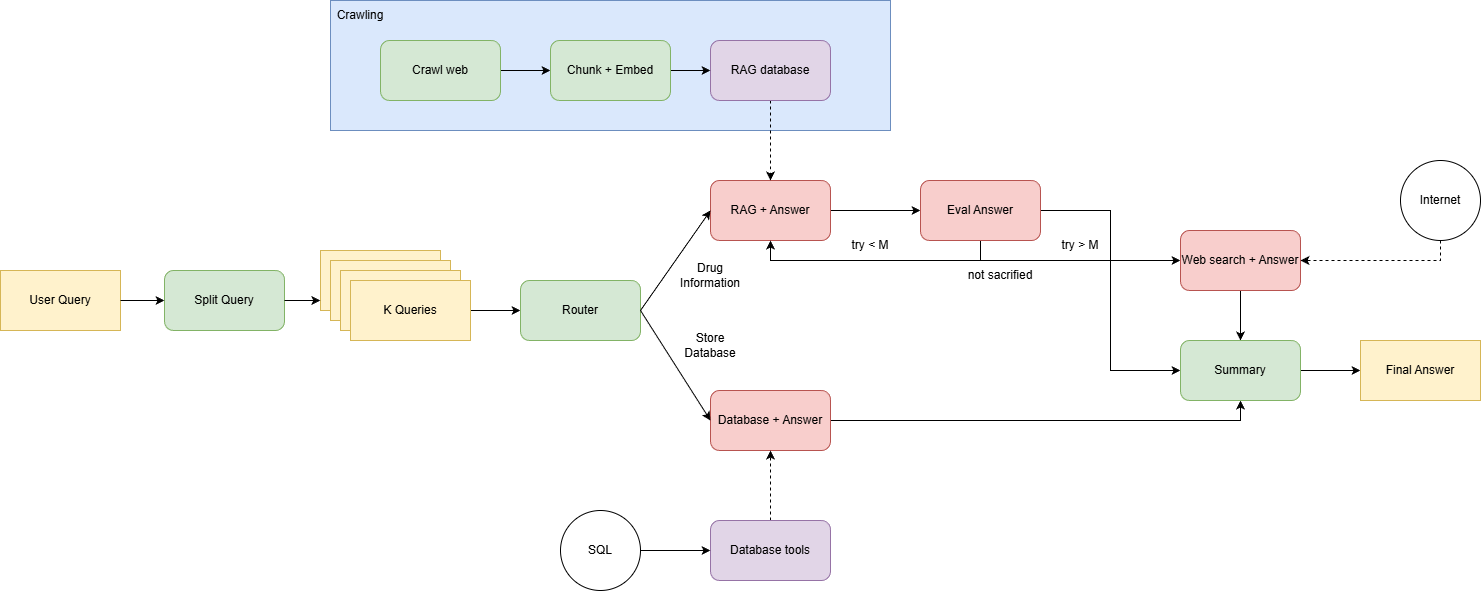

The diagram above was exported from draw.io. Its source (the exported page's mxGraphModel, read from the mxfile embedded in the PNG):
<mxGraphModel dx="923" dy="1735" grid="1" gridSize="10" guides="0" tooltips="1" connect="1" arrows="1" fold="1" page="1" pageScale="1" pageWidth="827" pageHeight="1169" math="0" shadow="0">
  <root>
    <mxCell id="0" />
    <mxCell id="1" parent="0" />
    <mxCell id="nekKsIKK27_iMdUp--91-51" parent="1" style="rounded=0;whiteSpace=wrap;html=1;fillColor=#dae8fc;strokeColor=#6c8ebf;" value="" vertex="1">
      <mxGeometry height="130" width="560" x="460" y="-30" as="geometry" />
    </mxCell>
    <mxCell id="nekKsIKK27_iMdUp--91-1" parent="1" style="rounded=1;whiteSpace=wrap;html=1;fillColor=#d5e8d4;strokeColor=#82b366;" value="Split Query" vertex="1">
      <mxGeometry height="60" width="120" x="294" y="240" as="geometry" />
    </mxCell>
    <mxCell id="nekKsIKK27_iMdUp--91-2" parent="1" style="rounded=0;whiteSpace=wrap;html=1;fillColor=#fff2cc;strokeColor=#d6b656;" value="User Query" vertex="1">
      <mxGeometry height="60" width="120" x="130" y="240" as="geometry" />
    </mxCell>
    <mxCell id="nekKsIKK27_iMdUp--91-4" parent="1" style="rounded=0;whiteSpace=wrap;html=1;fillColor=#fff2cc;strokeColor=#d6b656;" value="" vertex="1">
      <mxGeometry height="60" width="120" x="450" y="220" as="geometry" />
    </mxCell>
    <mxCell id="nekKsIKK27_iMdUp--91-5" parent="1" style="rounded=0;whiteSpace=wrap;html=1;fillColor=#fff2cc;strokeColor=#d6b656;" value="" vertex="1">
      <mxGeometry height="60" width="120" x="460" y="230" as="geometry" />
    </mxCell>
    <mxCell id="nekKsIKK27_iMdUp--91-3" parent="1" style="rounded=0;whiteSpace=wrap;html=1;fillColor=#fff2cc;strokeColor=#d6b656;" value="" vertex="1">
      <mxGeometry height="60" width="120" x="470" y="240" as="geometry" />
    </mxCell>
    <mxCell id="nekKsIKK27_iMdUp--91-22" edge="1" parent="1" source="nekKsIKK27_iMdUp--91-6" style="edgeStyle=orthogonalEdgeStyle;rounded=0;orthogonalLoop=1;jettySize=auto;html=1;exitX=1;exitY=0.5;exitDx=0;exitDy=0;entryX=0;entryY=0.5;entryDx=0;entryDy=0;" target="nekKsIKK27_iMdUp--91-8">
      <mxGeometry relative="1" as="geometry" />
    </mxCell>
    <mxCell id="nekKsIKK27_iMdUp--91-6" parent="1" style="rounded=0;whiteSpace=wrap;html=1;fillColor=#fff2cc;strokeColor=#d6b656;" value="K Queries" vertex="1">
      <mxGeometry height="60" width="120" x="480" y="250" as="geometry" />
    </mxCell>
    <mxCell id="nekKsIKK27_iMdUp--91-8" parent="1" style="rounded=1;whiteSpace=wrap;html=1;fillColor=#d5e8d4;strokeColor=#82b366;" value="Router" vertex="1">
      <mxGeometry height="60" width="120" x="650" y="250" as="geometry" />
    </mxCell>
    <mxCell id="nekKsIKK27_iMdUp--91-29" edge="1" parent="1" source="nekKsIKK27_iMdUp--91-9" style="edgeStyle=orthogonalEdgeStyle;rounded=0;orthogonalLoop=1;jettySize=auto;html=1;exitX=1;exitY=0.5;exitDx=0;exitDy=0;entryX=0;entryY=0.5;entryDx=0;entryDy=0;" target="nekKsIKK27_iMdUp--91-10">
      <mxGeometry relative="1" as="geometry" />
    </mxCell>
    <mxCell id="nekKsIKK27_iMdUp--91-9" parent="1" style="rounded=1;whiteSpace=wrap;html=1;fillColor=#f8cecc;strokeColor=#b85450;" value="RAG + Answer" vertex="1">
      <mxGeometry height="60" width="120" x="840" y="150" as="geometry" />
    </mxCell>
    <mxCell id="nekKsIKK27_iMdUp--91-30" edge="1" parent="1" source="nekKsIKK27_iMdUp--91-10" style="edgeStyle=orthogonalEdgeStyle;rounded=0;orthogonalLoop=1;jettySize=auto;html=1;exitX=0.5;exitY=1;exitDx=0;exitDy=0;entryX=0.5;entryY=1;entryDx=0;entryDy=0;" target="nekKsIKK27_iMdUp--91-9">
      <mxGeometry relative="1" as="geometry" />
    </mxCell>
    <mxCell id="nekKsIKK27_iMdUp--91-31" edge="1" parent="1" source="nekKsIKK27_iMdUp--91-10" style="edgeStyle=orthogonalEdgeStyle;rounded=0;orthogonalLoop=1;jettySize=auto;html=1;exitX=0.5;exitY=1;exitDx=0;exitDy=0;entryX=0;entryY=0.5;entryDx=0;entryDy=0;" target="nekKsIKK27_iMdUp--91-18">
      <mxGeometry relative="1" as="geometry">
        <Array as="points">
          <mxPoint x="1110" y="230" />
          <mxPoint x="1270" y="230" />
        </Array>
      </mxGeometry>
    </mxCell>
    <mxCell id="nekKsIKK27_iMdUp--91-41" edge="1" parent="1" source="nekKsIKK27_iMdUp--91-10" style="edgeStyle=orthogonalEdgeStyle;rounded=0;orthogonalLoop=1;jettySize=auto;html=1;exitX=1;exitY=0.5;exitDx=0;exitDy=0;entryX=0;entryY=0.5;entryDx=0;entryDy=0;" target="nekKsIKK27_iMdUp--91-43">
      <mxGeometry relative="1" as="geometry">
        <mxPoint x="1310" y="90" as="targetPoint" />
      </mxGeometry>
    </mxCell>
    <mxCell id="nekKsIKK27_iMdUp--91-10" parent="1" style="rounded=1;whiteSpace=wrap;html=1;fillColor=#f8cecc;strokeColor=#b85450;" value="Eval Answer" vertex="1">
      <mxGeometry height="60" width="120" x="1050" y="150" as="geometry" />
    </mxCell>
    <mxCell id="nekKsIKK27_iMdUp--91-28" edge="1" parent="1" source="nekKsIKK27_iMdUp--91-11" style="edgeStyle=orthogonalEdgeStyle;rounded=0;orthogonalLoop=1;jettySize=auto;html=1;exitX=1;exitY=0.5;exitDx=0;exitDy=0;entryX=0.5;entryY=1;entryDx=0;entryDy=0;" target="nekKsIKK27_iMdUp--91-43">
      <mxGeometry relative="1" as="geometry">
        <mxPoint x="1050" y="390" as="targetPoint" />
      </mxGeometry>
    </mxCell>
    <mxCell id="nekKsIKK27_iMdUp--91-11" parent="1" style="rounded=1;whiteSpace=wrap;html=1;fillColor=#f8cecc;strokeColor=#b85450;" value="Database + Answer" vertex="1">
      <mxGeometry height="60" width="120" x="840" y="360" as="geometry" />
    </mxCell>
    <mxCell id="nekKsIKK27_iMdUp--91-32" edge="1" parent="1" source="nekKsIKK27_iMdUp--91-13" style="edgeStyle=orthogonalEdgeStyle;rounded=0;orthogonalLoop=1;jettySize=auto;html=1;exitX=0.5;exitY=1;exitDx=0;exitDy=0;entryX=0.5;entryY=0;entryDx=0;entryDy=0;dashed=1;" target="nekKsIKK27_iMdUp--91-9">
      <mxGeometry relative="1" as="geometry" />
    </mxCell>
    <mxCell id="nekKsIKK27_iMdUp--91-13" parent="1" style="rounded=1;whiteSpace=wrap;html=1;fillColor=#e1d5e7;strokeColor=#9673a6;" value="RAG database" vertex="1">
      <mxGeometry height="60" width="120" x="840" y="10" as="geometry" />
    </mxCell>
    <mxCell id="nekKsIKK27_iMdUp--91-49" edge="1" parent="1" source="nekKsIKK27_iMdUp--91-14" style="edgeStyle=orthogonalEdgeStyle;rounded=0;orthogonalLoop=1;jettySize=auto;html=1;exitX=1;exitY=0.5;exitDx=0;exitDy=0;entryX=0;entryY=0.5;entryDx=0;entryDy=0;" target="nekKsIKK27_iMdUp--91-48">
      <mxGeometry relative="1" as="geometry" />
    </mxCell>
    <mxCell id="nekKsIKK27_iMdUp--91-14" parent="1" style="rounded=1;whiteSpace=wrap;html=1;fillColor=#d5e8d4;strokeColor=#82b366;" value="Crawl web" vertex="1">
      <mxGeometry height="60" width="120" x="510" y="10" as="geometry" />
    </mxCell>
    <mxCell id="nekKsIKK27_iMdUp--91-27" edge="1" parent="1" source="nekKsIKK27_iMdUp--91-15" style="edgeStyle=orthogonalEdgeStyle;rounded=0;orthogonalLoop=1;jettySize=auto;html=1;exitX=0.5;exitY=0;exitDx=0;exitDy=0;entryX=0.5;entryY=1;entryDx=0;entryDy=0;dashed=1;" target="nekKsIKK27_iMdUp--91-11">
      <mxGeometry relative="1" as="geometry" />
    </mxCell>
    <mxCell id="nekKsIKK27_iMdUp--91-15" parent="1" style="rounded=1;whiteSpace=wrap;html=1;fillColor=#e1d5e7;strokeColor=#9673a6;" value="Database tools" vertex="1">
      <mxGeometry height="60" width="120" x="840" y="490" as="geometry" />
    </mxCell>
    <mxCell id="nekKsIKK27_iMdUp--91-44" edge="1" parent="1" source="nekKsIKK27_iMdUp--91-18" style="edgeStyle=orthogonalEdgeStyle;rounded=0;orthogonalLoop=1;jettySize=auto;html=1;exitX=0.5;exitY=1;exitDx=0;exitDy=0;entryX=0.5;entryY=0;entryDx=0;entryDy=0;" target="nekKsIKK27_iMdUp--91-43">
      <mxGeometry relative="1" as="geometry" />
    </mxCell>
    <mxCell id="nekKsIKK27_iMdUp--91-18" parent="1" style="rounded=1;whiteSpace=wrap;html=1;fillColor=#f8cecc;strokeColor=#b85450;" value="Web search + Answer" vertex="1">
      <mxGeometry height="60" width="120" x="1310" y="200" as="geometry" />
    </mxCell>
    <mxCell id="nekKsIKK27_iMdUp--91-33" edge="1" parent="1" source="nekKsIKK27_iMdUp--91-19" style="edgeStyle=orthogonalEdgeStyle;rounded=0;orthogonalLoop=1;jettySize=auto;html=1;exitX=0.5;exitY=1;exitDx=0;exitDy=0;entryX=1;entryY=0.5;entryDx=0;entryDy=0;dashed=1;" target="nekKsIKK27_iMdUp--91-18">
      <mxGeometry relative="1" as="geometry" />
    </mxCell>
    <mxCell id="nekKsIKK27_iMdUp--91-19" parent="1" style="ellipse;whiteSpace=wrap;html=1;aspect=fixed;" value="Internet" vertex="1">
      <mxGeometry height="80" width="80" x="1530" y="130" as="geometry" />
    </mxCell>
    <mxCell id="nekKsIKK27_iMdUp--91-20" edge="1" parent="1" source="nekKsIKK27_iMdUp--91-2" style="endArrow=classic;html=1;rounded=0;entryX=0;entryY=0.5;entryDx=0;entryDy=0;exitX=1;exitY=0.5;exitDx=0;exitDy=0;" target="nekKsIKK27_iMdUp--91-1" value="">
      <mxGeometry height="50" relative="1" width="50" as="geometry">
        <mxPoint x="330" y="310" as="sourcePoint" />
        <mxPoint x="380" y="260" as="targetPoint" />
      </mxGeometry>
    </mxCell>
    <mxCell id="nekKsIKK27_iMdUp--91-21" edge="1" parent="1" source="nekKsIKK27_iMdUp--91-1" style="edgeStyle=orthogonalEdgeStyle;rounded=0;orthogonalLoop=1;jettySize=auto;html=1;exitX=1;exitY=0.5;exitDx=0;exitDy=0;entryX=-0.002;entryY=0.836;entryDx=0;entryDy=0;entryPerimeter=0;" target="nekKsIKK27_iMdUp--91-4">
      <mxGeometry relative="1" as="geometry" />
    </mxCell>
    <mxCell id="nekKsIKK27_iMdUp--91-23" edge="1" parent="1" source="nekKsIKK27_iMdUp--91-8" style="endArrow=classic;html=1;rounded=0;exitX=1;exitY=0.5;exitDx=0;exitDy=0;entryX=0;entryY=0.5;entryDx=0;entryDy=0;" target="nekKsIKK27_iMdUp--91-9" value="">
      <mxGeometry height="50" relative="1" width="50" as="geometry">
        <mxPoint x="790" y="300" as="sourcePoint" />
        <mxPoint x="840" y="250" as="targetPoint" />
      </mxGeometry>
    </mxCell>
    <mxCell id="nekKsIKK27_iMdUp--91-24" edge="1" parent="1" source="nekKsIKK27_iMdUp--91-8" style="endArrow=classic;html=1;rounded=0;entryX=0;entryY=0.5;entryDx=0;entryDy=0;exitX=1;exitY=0.5;exitDx=0;exitDy=0;" target="nekKsIKK27_iMdUp--91-11" value="">
      <mxGeometry height="50" relative="1" width="50" as="geometry">
        <mxPoint x="790" y="300" as="sourcePoint" />
        <mxPoint x="840" y="250" as="targetPoint" />
      </mxGeometry>
    </mxCell>
    <mxCell id="nekKsIKK27_iMdUp--91-25" parent="1" style="ellipse;whiteSpace=wrap;html=1;aspect=fixed;" value="SQL" vertex="1">
      <mxGeometry height="80" width="80" x="690" y="480" as="geometry" />
    </mxCell>
    <mxCell id="nekKsIKK27_iMdUp--91-26" edge="1" parent="1" source="nekKsIKK27_iMdUp--91-25" style="endArrow=classic;html=1;rounded=0;entryX=0;entryY=0.5;entryDx=0;entryDy=0;exitX=1;exitY=0.5;exitDx=0;exitDy=0;" target="nekKsIKK27_iMdUp--91-15" value="">
      <mxGeometry height="50" relative="1" width="50" as="geometry">
        <mxPoint x="900" y="480" as="sourcePoint" />
        <mxPoint x="950" y="430" as="targetPoint" />
      </mxGeometry>
    </mxCell>
    <mxCell id="nekKsIKK27_iMdUp--91-35" parent="1" style="text;html=1;whiteSpace=wrap;strokeColor=none;fillColor=none;align=center;verticalAlign=middle;rounded=0;" value="Drug Information" vertex="1">
      <mxGeometry height="30" width="80" x="800" y="230" as="geometry" />
    </mxCell>
    <mxCell id="nekKsIKK27_iMdUp--91-36" parent="1" style="text;html=1;whiteSpace=wrap;strokeColor=none;fillColor=none;align=center;verticalAlign=middle;rounded=0;" value="Store Database" vertex="1">
      <mxGeometry height="30" width="60" x="810" y="300" as="geometry" />
    </mxCell>
    <mxCell id="nekKsIKK27_iMdUp--91-37" parent="1" style="text;html=1;whiteSpace=wrap;strokeColor=none;fillColor=none;align=center;verticalAlign=middle;rounded=0;" value="not sacrified" vertex="1">
      <mxGeometry height="30" width="80" x="1090" y="230" as="geometry" />
    </mxCell>
    <mxCell id="nekKsIKK27_iMdUp--91-38" parent="1" style="text;html=1;whiteSpace=wrap;strokeColor=none;fillColor=none;align=center;verticalAlign=middle;rounded=0;" value="try &amp;lt; M" vertex="1">
      <mxGeometry height="30" width="60" x="970" y="200" as="geometry" />
    </mxCell>
    <mxCell id="nekKsIKK27_iMdUp--91-39" parent="1" style="text;html=1;whiteSpace=wrap;strokeColor=none;fillColor=none;align=center;verticalAlign=middle;rounded=0;" value="try &amp;gt; M" vertex="1">
      <mxGeometry height="30" width="60" x="1180" y="200" as="geometry" />
    </mxCell>
    <mxCell id="nekKsIKK27_iMdUp--91-46" edge="1" parent="1" source="nekKsIKK27_iMdUp--91-43" style="edgeStyle=orthogonalEdgeStyle;rounded=0;orthogonalLoop=1;jettySize=auto;html=1;exitX=1;exitY=0.5;exitDx=0;exitDy=0;" target="nekKsIKK27_iMdUp--91-47">
      <mxGeometry relative="1" as="geometry">
        <mxPoint x="1510" y="369.78260869565224" as="targetPoint" />
      </mxGeometry>
    </mxCell>
    <mxCell id="nekKsIKK27_iMdUp--91-43" parent="1" style="rounded=1;whiteSpace=wrap;html=1;fillColor=#d5e8d4;strokeColor=#82b366;" value="Summary" vertex="1">
      <mxGeometry height="60" width="120" x="1310" y="310" as="geometry" />
    </mxCell>
    <mxCell id="nekKsIKK27_iMdUp--91-47" parent="1" style="rounded=0;whiteSpace=wrap;html=1;fillColor=#fff2cc;strokeColor=#d6b656;" value="Final Answer" vertex="1">
      <mxGeometry height="60" width="120" x="1490" y="310.00260869565227" as="geometry" />
    </mxCell>
    <mxCell id="nekKsIKK27_iMdUp--91-50" edge="1" parent="1" source="nekKsIKK27_iMdUp--91-48" style="edgeStyle=orthogonalEdgeStyle;rounded=0;orthogonalLoop=1;jettySize=auto;html=1;exitX=1;exitY=0.5;exitDx=0;exitDy=0;entryX=0;entryY=0.5;entryDx=0;entryDy=0;" target="nekKsIKK27_iMdUp--91-13">
      <mxGeometry relative="1" as="geometry" />
    </mxCell>
    <mxCell id="nekKsIKK27_iMdUp--91-48" parent="1" style="rounded=1;whiteSpace=wrap;html=1;fillColor=#d5e8d4;strokeColor=#82b366;" value="Chunk + Embed" vertex="1">
      <mxGeometry height="60" width="120" x="680" y="10" as="geometry" />
    </mxCell>
    <mxCell id="nekKsIKK27_iMdUp--91-52" parent="1" style="text;html=1;whiteSpace=wrap;strokeColor=none;fillColor=none;align=center;verticalAlign=middle;rounded=0;" value="Crawling" vertex="1">
      <mxGeometry height="30" width="60" x="460" y="-30" as="geometry" />
    </mxCell>
  </root>
</mxGraphModel>